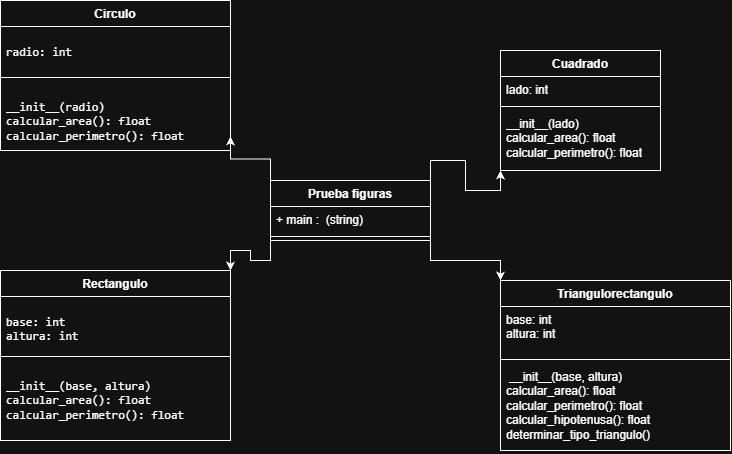

The diagram above was exported from draw.io. Its source (the exported page's mxGraphModel, read from the mxfile embedded in the PNG):
<mxGraphModel dx="734" dy="473" grid="1" gridSize="10" guides="1" tooltips="1" connect="1" arrows="1" fold="1" page="1" pageScale="1" pageWidth="827" pageHeight="1169" math="0" shadow="0">
  <root>
    <mxCell id="0" />
    <mxCell id="1" parent="0" />
    <mxCell id="lNsDqcG7uLunReLtYOfV-23" edge="1" parent="1" source="lNsDqcG7uLunReLtYOfV-1" style="edgeStyle=orthogonalEdgeStyle;rounded=0;orthogonalLoop=1;jettySize=auto;html=1;exitX=1;exitY=0;exitDx=0;exitDy=0;entryX=0;entryY=1;entryDx=0;entryDy=0;" target="lNsDqcG7uLunReLtYOfV-13">
      <mxGeometry relative="1" as="geometry" />
    </mxCell>
    <mxCell id="lNsDqcG7uLunReLtYOfV-24" edge="1" parent="1" source="lNsDqcG7uLunReLtYOfV-1" style="edgeStyle=orthogonalEdgeStyle;rounded=0;orthogonalLoop=1;jettySize=auto;html=1;exitX=1;exitY=1;exitDx=0;exitDy=0;entryX=0;entryY=0;entryDx=0;entryDy=0;" target="lNsDqcG7uLunReLtYOfV-17">
      <mxGeometry relative="1" as="geometry" />
    </mxCell>
    <mxCell id="lNsDqcG7uLunReLtYOfV-25" edge="1" parent="1" source="lNsDqcG7uLunReLtYOfV-1" style="edgeStyle=orthogonalEdgeStyle;rounded=0;orthogonalLoop=1;jettySize=auto;html=1;exitX=0;exitY=0;exitDx=0;exitDy=0;entryX=1;entryY=1;entryDx=0;entryDy=0;">
      <mxGeometry relative="1" as="geometry">
        <mxPoint x="260" y="156" as="targetPoint" />
      </mxGeometry>
    </mxCell>
    <mxCell id="lNsDqcG7uLunReLtYOfV-26" edge="1" parent="1" source="lNsDqcG7uLunReLtYOfV-1" style="edgeStyle=orthogonalEdgeStyle;rounded=0;orthogonalLoop=1;jettySize=auto;html=1;exitX=0;exitY=1;exitDx=0;exitDy=0;entryX=1;entryY=0;entryDx=0;entryDy=0;" target="lNsDqcG7uLunReLtYOfV-9">
      <mxGeometry relative="1" as="geometry" />
    </mxCell>
    <mxCell id="lNsDqcG7uLunReLtYOfV-1" parent="1" style="swimlane;fontStyle=1;align=center;verticalAlign=top;childLayout=stackLayout;horizontal=1;startSize=26;horizontalStack=0;resizeParent=1;resizeParentMax=0;resizeLast=0;collapsible=1;marginBottom=0;whiteSpace=wrap;html=1;" value="Prueba figuras" vertex="1">
      <mxGeometry height="60" width="160" x="300" y="200" as="geometry" />
    </mxCell>
    <mxCell id="lNsDqcG7uLunReLtYOfV-2" parent="lNsDqcG7uLunReLtYOfV-1" style="text;strokeColor=none;fillColor=none;align=left;verticalAlign=top;spacingLeft=4;spacingRight=4;overflow=hidden;rotatable=0;points=[[0,0.5],[1,0.5]];portConstraint=eastwest;whiteSpace=wrap;html=1;" value="+ main :&amp;nbsp; (string)&amp;nbsp;" vertex="1">
      <mxGeometry height="26" width="160" y="26" as="geometry" />
    </mxCell>
    <mxCell id="lNsDqcG7uLunReLtYOfV-3" parent="lNsDqcG7uLunReLtYOfV-1" style="line;strokeWidth=1;fillColor=none;align=left;verticalAlign=middle;spacingTop=-1;spacingLeft=3;spacingRight=3;rotatable=0;labelPosition=right;points=[];portConstraint=eastwest;strokeColor=inherit;" value="" vertex="1">
      <mxGeometry height="8" width="160" y="52" as="geometry" />
    </mxCell>
    <mxCell id="lNsDqcG7uLunReLtYOfV-9" parent="1" style="swimlane;fontStyle=1;align=center;verticalAlign=top;childLayout=stackLayout;horizontal=1;startSize=26;horizontalStack=0;resizeParent=1;resizeParentMax=0;resizeLast=0;collapsible=1;marginBottom=0;whiteSpace=wrap;html=1;" value="Rectangulo" vertex="1">
      <mxGeometry height="170" width="230" x="30" y="290" as="geometry" />
    </mxCell>
    <mxCell id="lNsDqcG7uLunReLtYOfV-10" parent="lNsDqcG7uLunReLtYOfV-9" style="text;strokeColor=none;fillColor=none;align=left;verticalAlign=top;spacingLeft=4;spacingRight=4;overflow=hidden;rotatable=0;points=[[0,0.5],[1,0.5]];portConstraint=eastwest;whiteSpace=wrap;html=1;" value="&lt;pre dir=&quot;ltr&quot;&gt;&lt;code&gt;base: int                    &lt;br&gt;altura: int&lt;/code&gt;&lt;/pre&gt;" vertex="1">
      <mxGeometry height="56" width="230" y="26" as="geometry" />
    </mxCell>
    <mxCell id="lNsDqcG7uLunReLtYOfV-11" parent="lNsDqcG7uLunReLtYOfV-9" style="line;strokeWidth=1;fillColor=none;align=left;verticalAlign=middle;spacingTop=-1;spacingLeft=3;spacingRight=3;rotatable=0;labelPosition=right;points=[];portConstraint=eastwest;strokeColor=inherit;" value="" vertex="1">
      <mxGeometry height="8" width="230" y="82" as="geometry" />
    </mxCell>
    <mxCell id="lNsDqcG7uLunReLtYOfV-12" parent="lNsDqcG7uLunReLtYOfV-9" style="text;strokeColor=none;fillColor=none;align=left;verticalAlign=top;spacingLeft=4;spacingRight=4;overflow=hidden;rotatable=0;points=[[0,0.5],[1,0.5]];portConstraint=eastwest;whiteSpace=wrap;html=1;" value="&lt;pre dir=&quot;ltr&quot;&gt;&lt;code&gt;__init__(base, altura)       &lt;br&gt;calcular_area(): float       &lt;br&gt;calcular_perimetro(): float&lt;/code&gt;&lt;/pre&gt;" vertex="1">
      <mxGeometry height="80" width="230" y="90" as="geometry" />
    </mxCell>
    <mxCell id="lNsDqcG7uLunReLtYOfV-13" parent="1" style="swimlane;fontStyle=1;align=center;verticalAlign=top;childLayout=stackLayout;horizontal=1;startSize=26;horizontalStack=0;resizeParent=1;resizeParentMax=0;resizeLast=0;collapsible=1;marginBottom=0;whiteSpace=wrap;html=1;" value="Cuadrado" vertex="1">
      <mxGeometry height="120" width="160" x="530" y="70" as="geometry" />
    </mxCell>
    <mxCell id="lNsDqcG7uLunReLtYOfV-14" parent="lNsDqcG7uLunReLtYOfV-13" style="text;strokeColor=none;fillColor=none;align=left;verticalAlign=top;spacingLeft=4;spacingRight=4;overflow=hidden;rotatable=0;points=[[0,0.5],[1,0.5]];portConstraint=eastwest;whiteSpace=wrap;html=1;" value="lado: int" vertex="1">
      <mxGeometry height="26" width="160" y="26" as="geometry" />
    </mxCell>
    <mxCell id="lNsDqcG7uLunReLtYOfV-15" parent="lNsDqcG7uLunReLtYOfV-13" style="line;strokeWidth=1;fillColor=none;align=left;verticalAlign=middle;spacingTop=-1;spacingLeft=3;spacingRight=3;rotatable=0;labelPosition=right;points=[];portConstraint=eastwest;strokeColor=inherit;" value="" vertex="1">
      <mxGeometry height="8" width="160" y="52" as="geometry" />
    </mxCell>
    <mxCell id="lNsDqcG7uLunReLtYOfV-16" parent="lNsDqcG7uLunReLtYOfV-13" style="text;strokeColor=none;fillColor=none;align=left;verticalAlign=top;spacingLeft=4;spacingRight=4;overflow=hidden;rotatable=0;points=[[0,0.5],[1,0.5]];portConstraint=eastwest;whiteSpace=wrap;html=1;" value="&lt;div&gt;__init__(lado)&amp;nbsp; &amp;nbsp; &amp;nbsp; &amp;nbsp; &amp;nbsp; &amp;nbsp; &amp;nbsp; &amp;nbsp;&lt;/div&gt;&lt;div&gt;calcular_area(): float&amp;nbsp; &amp;nbsp; &amp;nbsp; &amp;nbsp;&lt;/div&gt;&lt;div&gt;calcular_perimetro(): float&lt;/div&gt;" vertex="1">
      <mxGeometry height="60" width="160" y="60" as="geometry" />
    </mxCell>
    <mxCell id="lNsDqcG7uLunReLtYOfV-17" parent="1" style="swimlane;fontStyle=1;align=center;verticalAlign=top;childLayout=stackLayout;horizontal=1;startSize=26;horizontalStack=0;resizeParent=1;resizeParentMax=0;resizeLast=0;collapsible=1;marginBottom=0;whiteSpace=wrap;html=1;" value="Triangulorectangulo" vertex="1">
      <mxGeometry height="170" width="230" x="530" y="300" as="geometry" />
    </mxCell>
    <mxCell id="lNsDqcG7uLunReLtYOfV-18" parent="lNsDqcG7uLunReLtYOfV-17" style="text;strokeColor=none;fillColor=none;align=left;verticalAlign=top;spacingLeft=4;spacingRight=4;overflow=hidden;rotatable=0;points=[[0,0.5],[1,0.5]];portConstraint=eastwest;whiteSpace=wrap;html=1;" value="&lt;div&gt;base: int&amp;nbsp; &amp;nbsp; &amp;nbsp; &amp;nbsp; &amp;nbsp; &amp;nbsp; &amp;nbsp; &amp;nbsp; &amp;nbsp; &amp;nbsp; &amp;nbsp; &amp;nbsp; &amp;nbsp; &amp;nbsp; &amp;nbsp; &amp;nbsp; &amp;nbsp; &amp;nbsp;&lt;/div&gt;&lt;div&gt;altura: int&lt;/div&gt;" vertex="1">
      <mxGeometry height="49" width="230" y="26" as="geometry" />
    </mxCell>
    <mxCell id="lNsDqcG7uLunReLtYOfV-19" parent="lNsDqcG7uLunReLtYOfV-17" style="line;strokeWidth=1;fillColor=none;align=left;verticalAlign=middle;spacingTop=-1;spacingLeft=3;spacingRight=3;rotatable=0;labelPosition=right;points=[];portConstraint=eastwest;strokeColor=inherit;" value="" vertex="1">
      <mxGeometry height="8" width="230" y="75" as="geometry" />
    </mxCell>
    <mxCell id="lNsDqcG7uLunReLtYOfV-20" parent="lNsDqcG7uLunReLtYOfV-17" style="text;strokeColor=none;fillColor=none;align=left;verticalAlign=top;spacingLeft=4;spacingRight=4;overflow=hidden;rotatable=0;points=[[0,0.5],[1,0.5]];portConstraint=eastwest;whiteSpace=wrap;html=1;" value="&lt;div&gt;&amp;nbsp;__init__(base, altura)&amp;nbsp; &amp;nbsp; &amp;nbsp; &amp;nbsp; &amp;nbsp; &amp;nbsp; &amp;nbsp; &amp;nbsp;&amp;nbsp;&lt;/div&gt;&lt;div&gt;calcular_area(): float&amp;nbsp; &amp;nbsp; &amp;nbsp; &amp;nbsp; &amp;nbsp; &amp;nbsp; &amp;nbsp; &amp;nbsp; &amp;nbsp; &amp;nbsp; &amp;nbsp;&amp;nbsp;&lt;/div&gt;&lt;div&gt;calcular_perimetro(): float&amp;nbsp; &amp;nbsp; &amp;nbsp; &amp;nbsp; &amp;nbsp; &amp;nbsp; &amp;nbsp; &amp;nbsp; &amp;nbsp;&lt;/div&gt;&lt;div&gt;calcular_hipotenusa(): float&amp;nbsp; &amp;nbsp; &amp;nbsp; &amp;nbsp; &amp;nbsp; &amp;nbsp; &amp;nbsp; &amp;nbsp;&amp;nbsp;&lt;/div&gt;&lt;div&gt;determinar_tipo_triangulo()&lt;/div&gt;" vertex="1">
      <mxGeometry height="87" width="230" y="83" as="geometry" />
    </mxCell>
    <mxCell id="lNsDqcG7uLunReLtYOfV-28" parent="1" style="swimlane;fontStyle=1;align=center;verticalAlign=top;childLayout=stackLayout;horizontal=1;startSize=26;horizontalStack=0;resizeParent=1;resizeParentMax=0;resizeLast=0;collapsible=1;marginBottom=0;whiteSpace=wrap;html=1;" value="Circulo" vertex="1">
      <mxGeometry height="150" width="230" x="30" y="20" as="geometry" />
    </mxCell>
    <mxCell id="lNsDqcG7uLunReLtYOfV-29" parent="lNsDqcG7uLunReLtYOfV-28" style="text;strokeColor=none;fillColor=none;align=left;verticalAlign=top;spacingLeft=4;spacingRight=4;overflow=hidden;rotatable=0;points=[[0,0.5],[1,0.5]];portConstraint=eastwest;whiteSpace=wrap;html=1;" value="&lt;pre dir=&quot;ltr&quot;&gt;&lt;code&gt;radio: int &lt;/code&gt;&lt;/pre&gt;" vertex="1">
      <mxGeometry height="47" width="230" y="26" as="geometry" />
    </mxCell>
    <mxCell id="lNsDqcG7uLunReLtYOfV-30" parent="lNsDqcG7uLunReLtYOfV-28" style="line;strokeWidth=1;fillColor=none;align=left;verticalAlign=middle;spacingTop=-1;spacingLeft=3;spacingRight=3;rotatable=0;labelPosition=right;points=[];portConstraint=eastwest;strokeColor=inherit;" value="" vertex="1">
      <mxGeometry height="8" width="230" y="73" as="geometry" />
    </mxCell>
    <mxCell id="lNsDqcG7uLunReLtYOfV-31" parent="lNsDqcG7uLunReLtYOfV-28" style="text;strokeColor=none;fillColor=none;align=left;verticalAlign=top;spacingLeft=4;spacingRight=4;overflow=hidden;rotatable=0;points=[[0,0.5],[1,0.5]];portConstraint=eastwest;whiteSpace=wrap;html=1;" value="&lt;pre dir=&quot;ltr&quot;&gt;&lt;code&gt;__init__(radio)              &lt;br&gt;calcular_area(): float       &lt;br&gt;calcular_perimetro(): float&lt;/code&gt;&lt;/pre&gt;" vertex="1">
      <mxGeometry height="69" width="230" y="81" as="geometry" />
    </mxCell>
  </root>
</mxGraphModel>